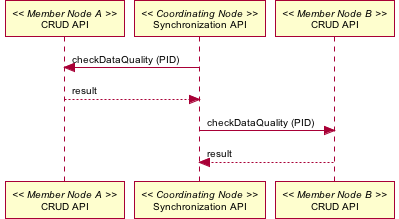

The diagram above was rendered by PlantUML. Its source (embedded in the PNG):
@startuml images/26_seq.png
skinparam activityFontColor black
skinparam activityFontSize 10
skinparam activityFontName arial
skinparam activityArrowFontColor black
skinparam activityArrowFontSize 10
skinparam activityArrowFontName arial
skinparam classArrowFontColor black
skinparam classArrowFontSize 10
skinparam classArrowFontName arial
skinparam classAttributeFontColor black
skinparam classAttributeFontSize 10
skinparam classAttributeFontName arial
skinparam classFontColor black
skinparam classFontSize 10
skinparam classFontName arial
skinparam componentFontColor black
skinparam componentFontSize 10
skinparam componentFontName arial
skinparam componentArrowFontColor black
skinparam componentArrowFontSize 10
skinparam componentArrowFontName arial
skinparam noteFontColor black
skinparam noteFontSize 10
skinparam noteFontName arial
skinparam packageFontColor black
skinparam packageFontSize 10
skinparam packageFontName arial
skinparam sequenceActorFontColor black
skinparam sequenceActorFontSize 10
skinparam sequenceActorFontName arial
skinparam sequenceArrowFontColor black
skinparam sequenceArrowFontSize 10
skinparam sequenceArrowFontName arial
skinparam sequenceGroupingFontColor black
skinparam sequenceGroupingFontSize 10
skinparam sequenceGroupingFontName arial
skinparam sequenceGroupingHeaderFontColor black
skinparam sequenceGroupingHeaderFontSize 10
skinparam sequenceGroupingHeaderFontName arial
skinparam sequenceParticipantFontColor black
skinparam sequenceParticipantFontSize 10
skinparam sequenceParticipantFontName arial
skinparam sequenceTitleFontColor black
skinparam sequenceTitleFontSize 10
skinparam sequenceTitleFontName arial
skinparam titleFontColor black
skinparam titleFontSize 10
skinparam titleFontName arial
skinparam usecaseFontColor black
skinparam usecaseFontSize 7
skinparam usecaseFontName arial
skinparam usecaseActorFontColor black
skinparam usecaseActorFontSize 7
skinparam usecaseActorFontName arial
skinparam usecaseArrowFontColor black
skinparam usecaseArrowFontSize 7
skinparam usecaseArrowFontName arial
participant "CRUD API" as m_crud_a << Member Node A >>
participant "Synchronization API" as c_sync << Coordinating Node >>
c_sync -> m_crud_a: checkDataQuality (PID)
c_sync <-- m_crud_a: result
participant "CRUD API" as m_crud_b << Member Node B >>
c_sync -> m_crud_b: checkDataQuality (PID)
c_sync <-- m_crud_b: result
@enduml